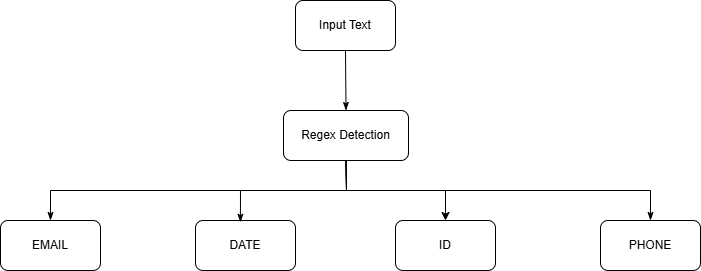

The diagram above was exported from draw.io. Its source (the exported page's mxGraphModel, read from the mxfile embedded in the PNG):
<mxGraphModel dx="992" dy="596" grid="1" gridSize="10" guides="1" tooltips="1" connect="1" arrows="1" fold="1" page="1" pageScale="1" pageWidth="850" pageHeight="1100" math="0" shadow="0">
  <root>
    <mxCell id="0" />
    <mxCell id="1" parent="0" />
    <mxCell id="tE99Oo3FlhwG54yKweG1-1" value="Input Text" style="rounded=1;whiteSpace=wrap;html=1;" vertex="1" parent="1">
      <mxGeometry x="375" y="40" width="100" height="50" as="geometry" />
    </mxCell>
    <mxCell id="tE99Oo3FlhwG54yKweG1-2" value="" style="endArrow=classicThin;html=1;rounded=0;exitX=0.5;exitY=1;exitDx=0;exitDy=0;entryX=0.5;entryY=0;entryDx=0;entryDy=0;endFill=1;" edge="1" parent="1" source="tE99Oo3FlhwG54yKweG1-4" target="tE99Oo3FlhwG54yKweG1-5">
      <mxGeometry width="50" height="50" relative="1" as="geometry">
        <mxPoint x="60" y="120" as="sourcePoint" />
        <mxPoint x="110" y="120" as="targetPoint" />
        <Array as="points">
          <mxPoint x="426" y="230" />
          <mxPoint x="730" y="230" />
        </Array>
      </mxGeometry>
    </mxCell>
    <mxCell id="tE99Oo3FlhwG54yKweG1-3" value="" style="endArrow=classic;html=1;rounded=0;exitX=0.5;exitY=1;exitDx=0;exitDy=0;entryX=0.5;entryY=0;entryDx=0;entryDy=0;endFill=1;" edge="1" parent="1" source="tE99Oo3FlhwG54yKweG1-4" target="tE99Oo3FlhwG54yKweG1-6">
      <mxGeometry width="50" height="50" relative="1" as="geometry">
        <mxPoint x="60" y="70" as="sourcePoint" />
        <mxPoint x="110" y="70" as="targetPoint" />
        <Array as="points">
          <mxPoint x="426" y="230" />
          <mxPoint x="525" y="230" />
        </Array>
      </mxGeometry>
    </mxCell>
    <mxCell id="tE99Oo3FlhwG54yKweG1-4" value="Regex Detection" style="rounded=1;whiteSpace=wrap;html=1;" vertex="1" parent="1">
      <mxGeometry x="363" y="150" width="125" height="50" as="geometry" />
    </mxCell>
    <mxCell id="tE99Oo3FlhwG54yKweG1-5" value="PHONE" style="rounded=1;whiteSpace=wrap;html=1;" vertex="1" parent="1">
      <mxGeometry x="680" y="260" width="100" height="50" as="geometry" />
    </mxCell>
    <mxCell id="tE99Oo3FlhwG54yKweG1-6" value="ID" style="rounded=1;whiteSpace=wrap;html=1;" vertex="1" parent="1">
      <mxGeometry x="475" y="260" width="100" height="50" as="geometry" />
    </mxCell>
    <mxCell id="tE99Oo3FlhwG54yKweG1-7" value="DATE" style="rounded=1;whiteSpace=wrap;html=1;" vertex="1" parent="1">
      <mxGeometry x="275" y="260" width="100" height="50" as="geometry" />
    </mxCell>
    <mxCell id="tE99Oo3FlhwG54yKweG1-8" value="EMAIL" style="rounded=1;whiteSpace=wrap;html=1;" vertex="1" parent="1">
      <mxGeometry x="80" y="260" width="100" height="50" as="geometry" />
    </mxCell>
    <mxCell id="tE99Oo3FlhwG54yKweG1-10" value="" style="endArrow=classicThin;html=1;rounded=0;exitX=0.5;exitY=1;exitDx=0;exitDy=0;entryX=0.449;entryY=0.036;entryDx=0;entryDy=0;entryPerimeter=0;endFill=1;" edge="1" parent="1" source="tE99Oo3FlhwG54yKweG1-4" target="tE99Oo3FlhwG54yKweG1-7">
      <mxGeometry width="50" height="50" relative="1" as="geometry">
        <mxPoint x="70" y="80" as="sourcePoint" />
        <mxPoint x="120" y="80" as="targetPoint" />
        <Array as="points">
          <mxPoint x="426" y="230" />
          <mxPoint x="320" y="230" />
        </Array>
      </mxGeometry>
    </mxCell>
    <mxCell id="tE99Oo3FlhwG54yKweG1-11" value="" style="endArrow=classicThin;html=1;rounded=0;exitX=0.5;exitY=1;exitDx=0;exitDy=0;entryX=0.5;entryY=0;entryDx=0;entryDy=0;endFill=1;" edge="1" parent="1" source="tE99Oo3FlhwG54yKweG1-1" target="tE99Oo3FlhwG54yKweG1-4">
      <mxGeometry width="50" height="50" relative="1" as="geometry">
        <mxPoint x="80" y="90" as="sourcePoint" />
        <mxPoint x="130" y="90" as="targetPoint" />
      </mxGeometry>
    </mxCell>
    <mxCell id="tE99Oo3FlhwG54yKweG1-12" value="" style="endArrow=classicThin;html=1;rounded=0;exitX=0.5;exitY=1;exitDx=0;exitDy=0;entryX=0.5;entryY=0;entryDx=0;entryDy=0;endFill=1;" edge="1" parent="1" source="tE99Oo3FlhwG54yKweG1-4" target="tE99Oo3FlhwG54yKweG1-8">
      <mxGeometry width="50" height="50" relative="1" as="geometry">
        <mxPoint x="70" y="130" as="sourcePoint" />
        <mxPoint x="120" y="130" as="targetPoint" />
        <Array as="points">
          <mxPoint x="426" y="230" />
          <mxPoint x="130" y="230" />
        </Array>
      </mxGeometry>
    </mxCell>
  </root>
</mxGraphModel>